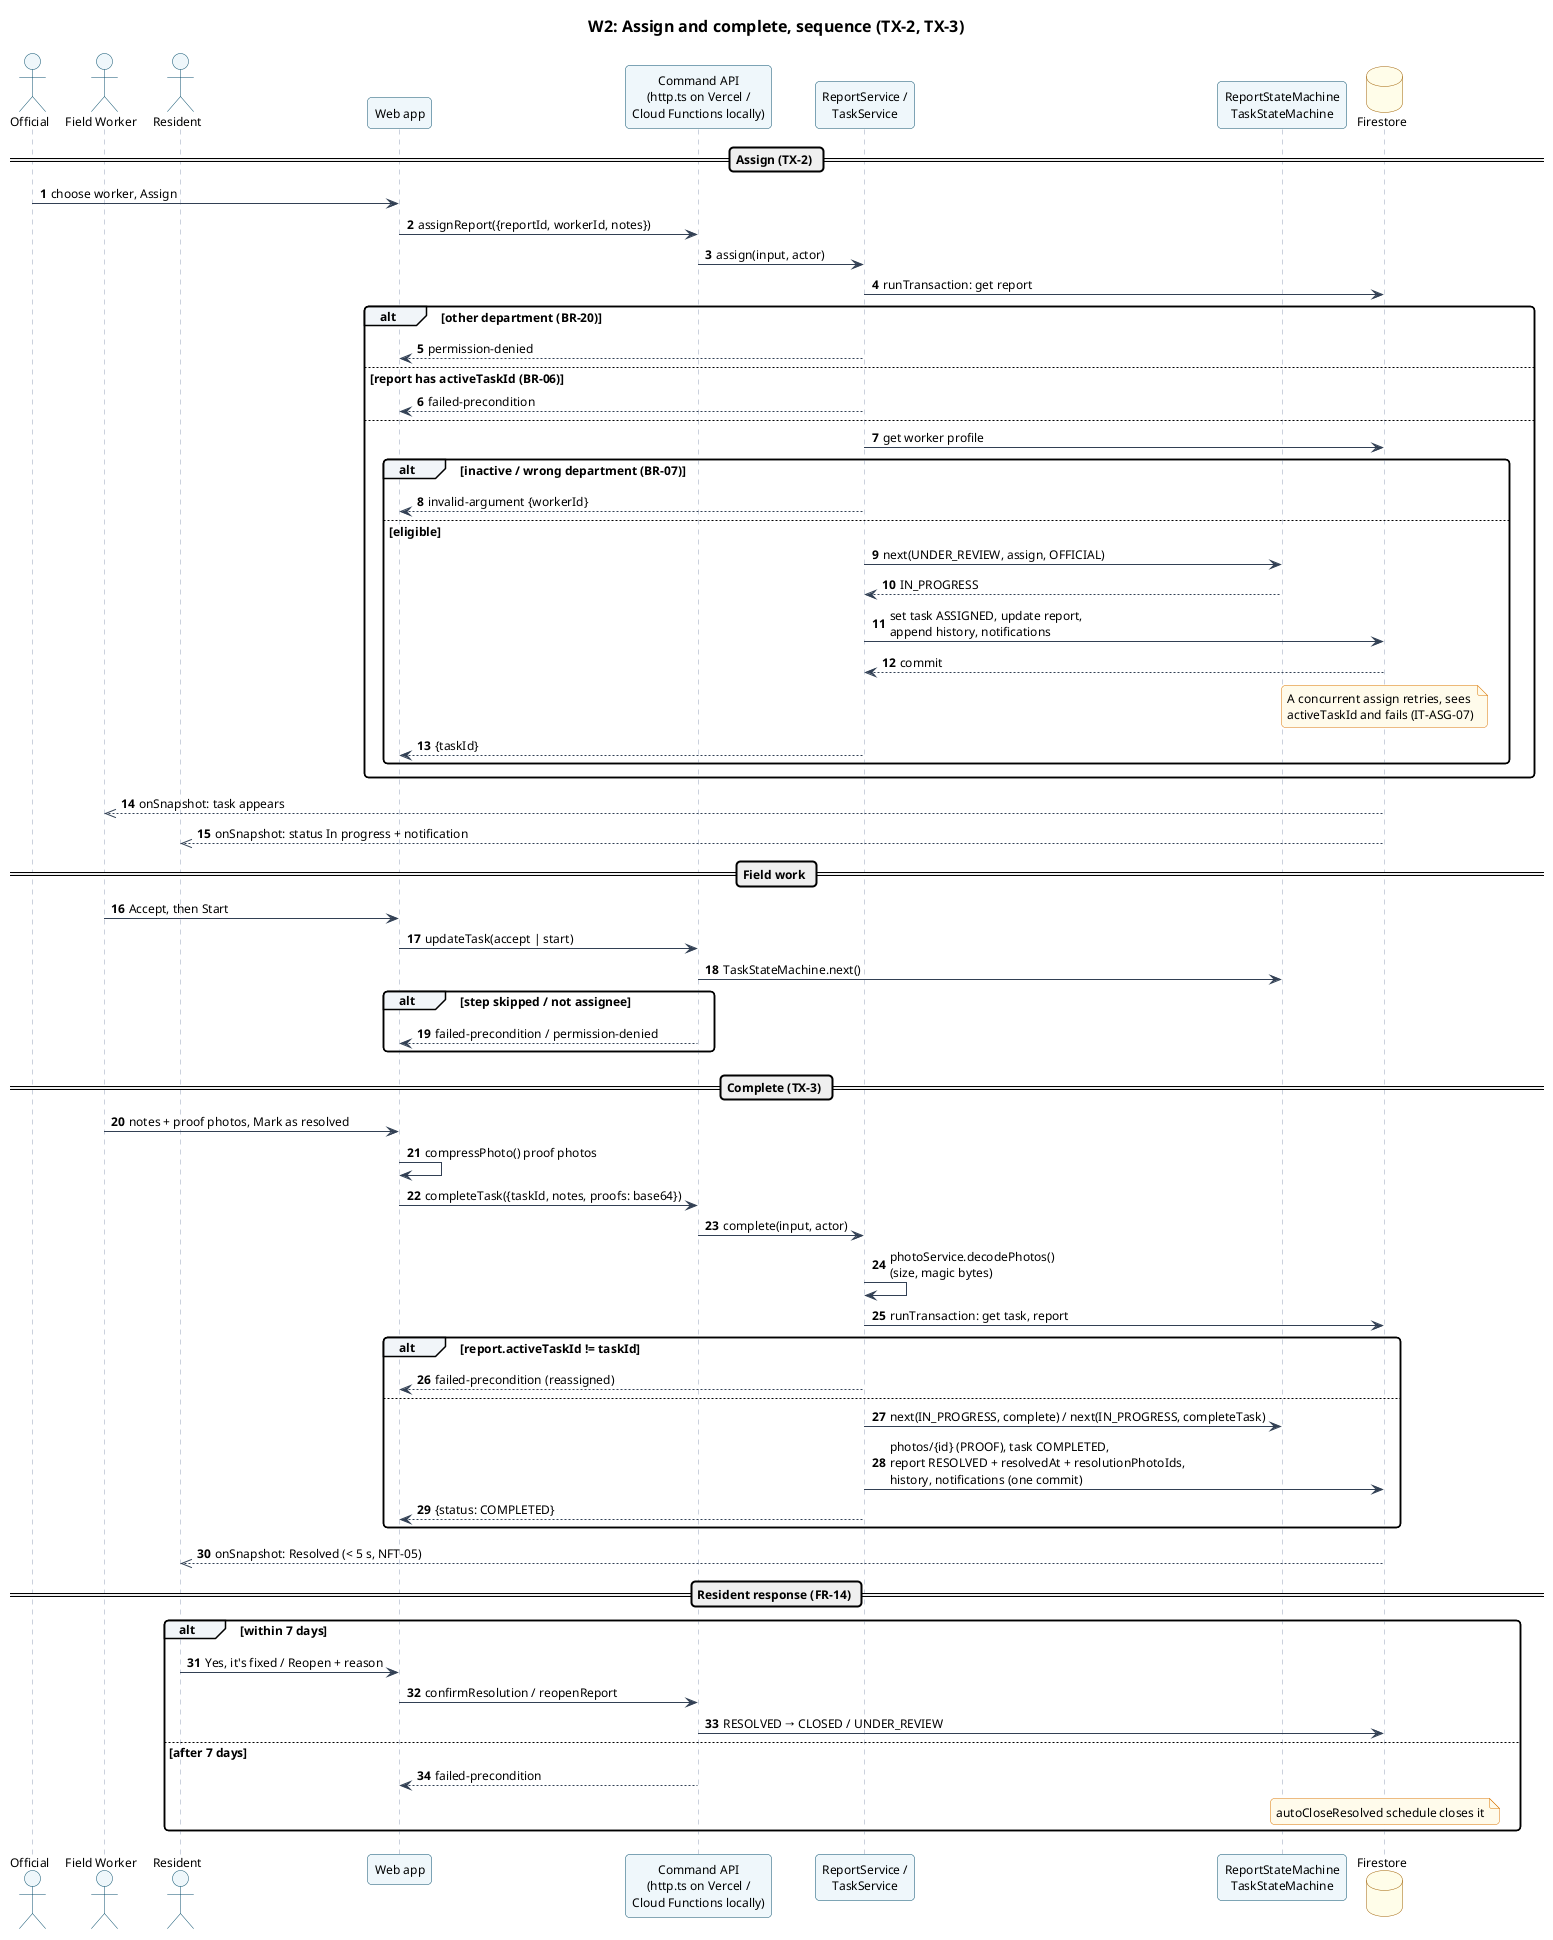

The diagram above was rendered by PlantUML. Its source (embedded in the PNG):
@startuml sequence-w2
!include _style.iuml
title W2: Assign and complete, sequence (TX-2, TX-3)
autonumber

actor Official
actor "Field Worker" as Worker
actor Resident
participant "Web app" as UI
participant "Command API\n(http.ts on Vercel /\nCloud Functions locally)" as API
participant "ReportService /\nTaskService" as SVC
participant "ReportStateMachine\nTaskStateMachine" as SM
database Firestore as DB

== Assign (TX-2) ==
Official -> UI : choose worker, Assign
UI -> API : assignReport({reportId, workerId, notes})
API -> SVC : assign(input, actor)
SVC -> DB : runTransaction: get report
alt other department (BR-20)
  SVC --> UI : permission-denied
else report has activeTaskId (BR-06)
  SVC --> UI : failed-precondition
else
  SVC -> DB : get worker profile
  alt inactive / wrong department (BR-07)
    SVC --> UI : invalid-argument {workerId}
  else eligible
    SVC -> SM : next(UNDER_REVIEW, assign, OFFICIAL)
    SM --> SVC : IN_PROGRESS
    SVC -> DB : set task ASSIGNED, update report,\nappend history, notifications
    DB --> SVC : commit
    note over DB : A concurrent assign retries, sees\nactiveTaskId and fails (IT-ASG-07)
    SVC --> UI : {taskId}
  end
end
DB -->> Worker : onSnapshot: task appears
DB -->> Resident : onSnapshot: status In progress + notification

== Field work ==
Worker -> UI : Accept, then Start
UI -> API : updateTask(accept | start)
API -> SM : TaskStateMachine.next()
alt step skipped / not assignee
  API --> UI : failed-precondition / permission-denied
end

== Complete (TX-3) ==
Worker -> UI : notes + proof photos, Mark as resolved
UI -> UI : compressPhoto() proof photos
UI -> API : completeTask({taskId, notes, proofs: base64})
API -> SVC : complete(input, actor)
SVC -> SVC : photoService.decodePhotos()\n(size, magic bytes)
SVC -> DB : runTransaction: get task, report
alt report.activeTaskId != taskId
  SVC --> UI : failed-precondition (reassigned)
else
  SVC -> SM : next(IN_PROGRESS, complete) / next(IN_PROGRESS, completeTask)
  SVC -> DB : photos/{id} (PROOF), task COMPLETED,\nreport RESOLVED + resolvedAt + resolutionPhotoIds,\nhistory, notifications (one commit)
  SVC --> UI : {status: COMPLETED}
end
DB -->> Resident : onSnapshot: Resolved (< 5 s, NFT-05)

== Resident response (FR-14) ==
alt within 7 days
  Resident -> UI : Yes, it's fixed / Reopen + reason
  UI -> API : confirmResolution / reopenReport
  API -> DB : RESOLVED → CLOSED / UNDER_REVIEW
else after 7 days
  API --> UI : failed-precondition
  note over DB : autoCloseResolved schedule closes it
end
@enduml